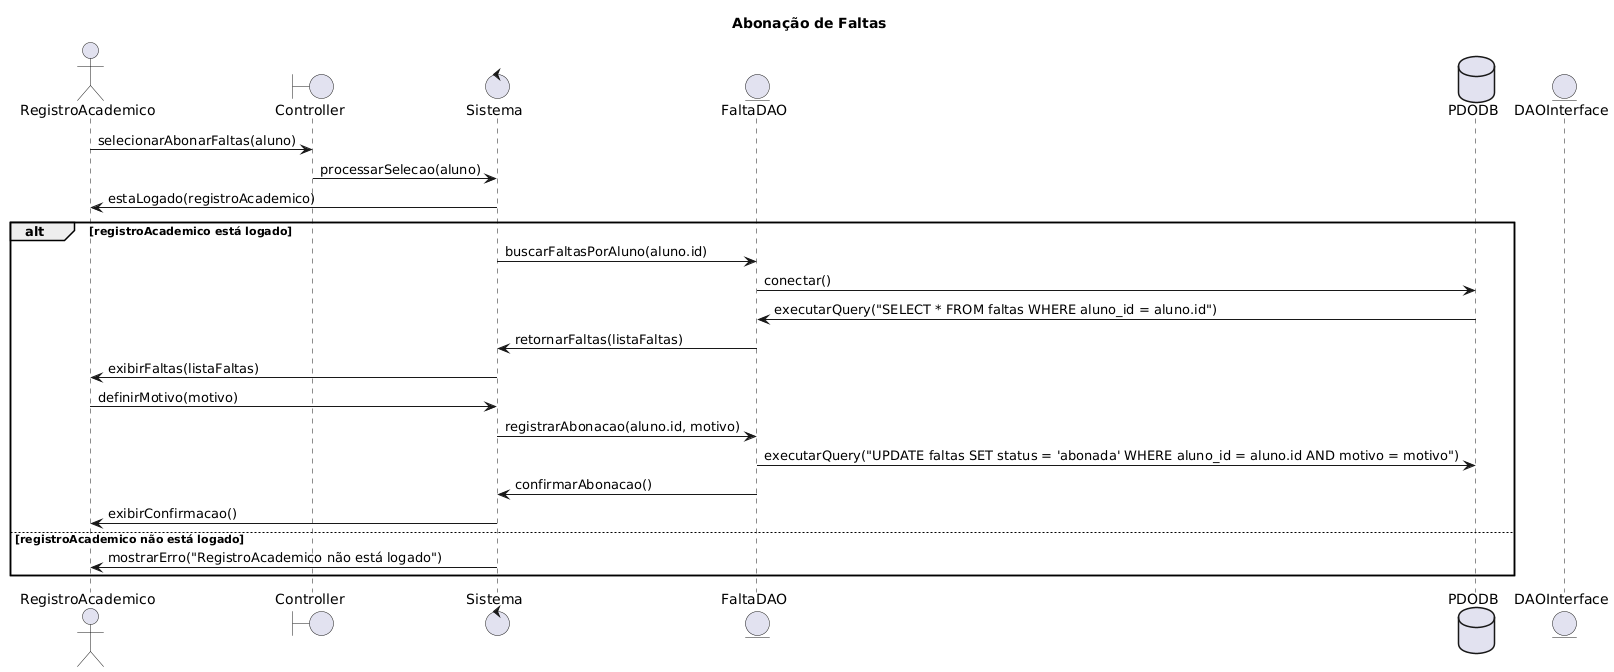

The diagram above was rendered by PlantUML. Its source (embedded in the PNG):
@startuml
title Abonação de Faltas
actor RegistroAcademico
boundary Controller
control Sistema
entity FaltaDAO
database PDODB
entity DAOInterface

RegistroAcademico -> Controller: selecionarAbonarFaltas(aluno)
Controller -> Sistema: processarSelecao(aluno)
Sistema -> RegistroAcademico: estaLogado(registroAcademico)
alt registroAcademico está logado
    Sistema -> FaltaDAO: buscarFaltasPorAluno(aluno.id)
    FaltaDAO -> PDODB: conectar()
    PDODB -> FaltaDAO: executarQuery("SELECT * FROM faltas WHERE aluno_id = aluno.id")
    FaltaDAO -> Sistema: retornarFaltas(listaFaltas)
    Sistema -> RegistroAcademico: exibirFaltas(listaFaltas)
    RegistroAcademico -> Sistema: definirMotivo(motivo)
    Sistema -> FaltaDAO: registrarAbonacao(aluno.id, motivo)
    FaltaDAO -> PDODB: executarQuery("UPDATE faltas SET status = 'abonada' WHERE aluno_id = aluno.id AND motivo = motivo")
    FaltaDAO -> Sistema: confirmarAbonacao()
    Sistema -> RegistroAcademico: exibirConfirmacao()
else registroAcademico não está logado
    Sistema -> RegistroAcademico: mostrarErro("RegistroAcademico não está logado")
end
@enduml